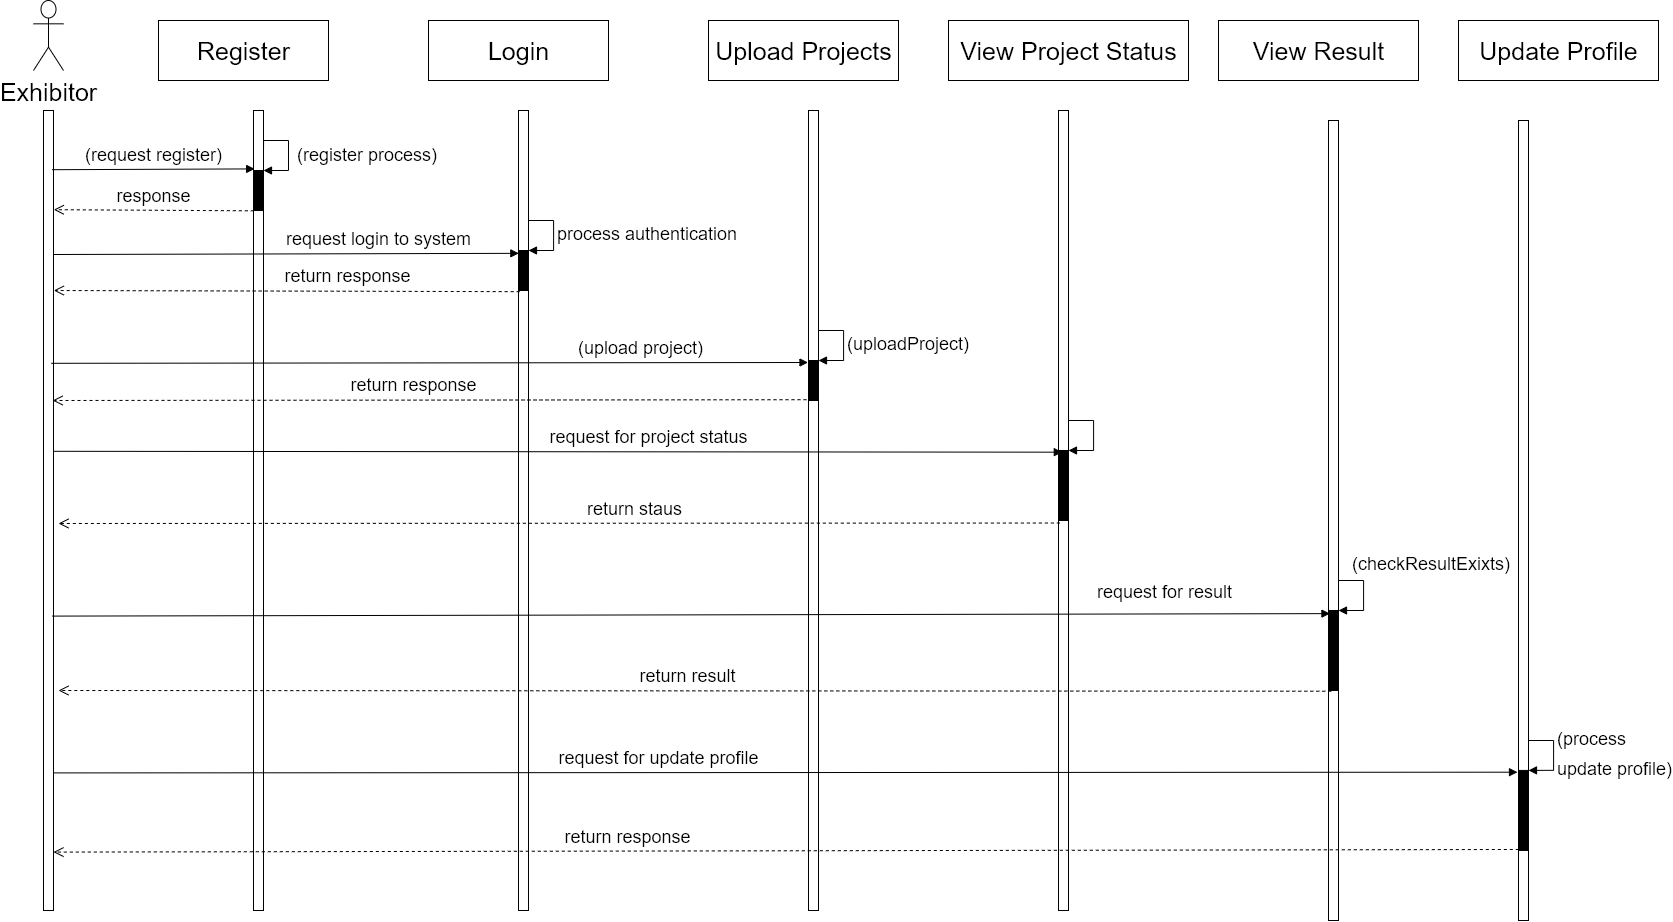

The diagram above was exported from draw.io. Its source (the exported page's mxGraphModel, read from the mxfile embedded in the PNG):
<mxGraphModel dx="2440" dy="1196" grid="1" gridSize="10" guides="1" tooltips="1" connect="1" arrows="1" fold="1" page="1" pageScale="1" pageWidth="850" pageHeight="1100" math="0" shadow="0">
  <root>
    <mxCell id="0" />
    <mxCell id="1" parent="0" />
    <mxCell id="NtDYVKYJgREU4g3efsVD-1" value="&lt;font style=&quot;font-size: 25px&quot;&gt;Exhibitor&lt;/font&gt;" style="shape=umlActor;verticalLabelPosition=bottom;verticalAlign=top;html=1;fontSize=26;" vertex="1" parent="1">
      <mxGeometry x="55" y="30" width="30" height="70" as="geometry" />
    </mxCell>
    <mxCell id="NtDYVKYJgREU4g3efsVD-2" value="" style="html=1;points=[];perimeter=orthogonalPerimeter;fontSize=25;" vertex="1" parent="1">
      <mxGeometry x="65" y="140" width="10" height="800" as="geometry" />
    </mxCell>
    <mxCell id="NtDYVKYJgREU4g3efsVD-3" value="Register" style="html=1;fontSize=25;" vertex="1" parent="1">
      <mxGeometry x="180" y="50" width="170" height="60" as="geometry" />
    </mxCell>
    <mxCell id="NtDYVKYJgREU4g3efsVD-4" value="Login" style="html=1;fontSize=25;" vertex="1" parent="1">
      <mxGeometry x="450" y="50" width="180" height="60" as="geometry" />
    </mxCell>
    <mxCell id="NtDYVKYJgREU4g3efsVD-5" value="Upload Projects" style="html=1;fontSize=25;" vertex="1" parent="1">
      <mxGeometry x="730" y="50" width="190" height="60" as="geometry" />
    </mxCell>
    <mxCell id="NtDYVKYJgREU4g3efsVD-6" value="View Project Status" style="html=1;fontSize=25;" vertex="1" parent="1">
      <mxGeometry x="970" y="50" width="240" height="60" as="geometry" />
    </mxCell>
    <mxCell id="NtDYVKYJgREU4g3efsVD-7" value="View Result" style="html=1;fontSize=25;" vertex="1" parent="1">
      <mxGeometry x="1240" y="50" width="200" height="60" as="geometry" />
    </mxCell>
    <mxCell id="NtDYVKYJgREU4g3efsVD-8" value="" style="html=1;points=[];perimeter=orthogonalPerimeter;fontSize=25;" vertex="1" parent="1">
      <mxGeometry x="275" y="140" width="10" height="800" as="geometry" />
    </mxCell>
    <mxCell id="NtDYVKYJgREU4g3efsVD-9" value="" style="html=1;points=[];perimeter=orthogonalPerimeter;fontSize=25;" vertex="1" parent="1">
      <mxGeometry x="540" y="140" width="10" height="800" as="geometry" />
    </mxCell>
    <mxCell id="NtDYVKYJgREU4g3efsVD-10" value="" style="html=1;points=[];perimeter=orthogonalPerimeter;fontSize=25;" vertex="1" parent="1">
      <mxGeometry x="830" y="140" width="10" height="800" as="geometry" />
    </mxCell>
    <mxCell id="NtDYVKYJgREU4g3efsVD-11" value="" style="html=1;points=[];perimeter=orthogonalPerimeter;fontSize=25;" vertex="1" parent="1">
      <mxGeometry x="1080" y="140" width="10" height="800" as="geometry" />
    </mxCell>
    <mxCell id="NtDYVKYJgREU4g3efsVD-12" value="" style="html=1;points=[];perimeter=orthogonalPerimeter;fontSize=25;" vertex="1" parent="1">
      <mxGeometry x="1350" y="150" width="10" height="800" as="geometry" />
    </mxCell>
    <mxCell id="NtDYVKYJgREU4g3efsVD-13" value="" style="html=1;points=[];perimeter=orthogonalPerimeter;fontSize=25;fillColor=#000000;" vertex="1" parent="1">
      <mxGeometry x="275" y="200" width="10" height="40" as="geometry" />
    </mxCell>
    <mxCell id="NtDYVKYJgREU4g3efsVD-14" value="&lt;font style=&quot;font-size: 18px&quot;&gt;&amp;nbsp;(register process)&lt;/font&gt;" style="edgeStyle=orthogonalEdgeStyle;html=1;align=left;spacingLeft=2;endArrow=block;rounded=0;entryX=1;entryY=0;fontSize=25;" edge="1" parent="1" target="NtDYVKYJgREU4g3efsVD-13">
      <mxGeometry relative="1" as="geometry">
        <mxPoint x="285" y="180" as="sourcePoint" />
        <Array as="points">
          <mxPoint x="285" y="170" />
          <mxPoint x="310" y="170" />
          <mxPoint x="310" y="200" />
        </Array>
      </mxGeometry>
    </mxCell>
    <mxCell id="NtDYVKYJgREU4g3efsVD-15" value="(request register)" style="html=1;verticalAlign=bottom;endArrow=block;rounded=0;fontSize=18;entryX=0.117;entryY=0.073;entryDx=0;entryDy=0;entryPerimeter=0;exitX=0.867;exitY=0.074;exitDx=0;exitDy=0;exitPerimeter=0;" edge="1" parent="1" source="NtDYVKYJgREU4g3efsVD-2" target="NtDYVKYJgREU4g3efsVD-8">
      <mxGeometry width="80" relative="1" as="geometry">
        <mxPoint x="100" y="220" as="sourcePoint" />
        <mxPoint x="155" y="200" as="targetPoint" />
      </mxGeometry>
    </mxCell>
    <mxCell id="NtDYVKYJgREU4g3efsVD-16" value="response" style="html=1;verticalAlign=bottom;endArrow=open;dashed=1;endSize=8;rounded=0;fontSize=18;entryX=1.033;entryY=0.124;entryDx=0;entryDy=0;entryPerimeter=0;exitX=0.033;exitY=1.008;exitDx=0;exitDy=0;exitPerimeter=0;" edge="1" parent="1" source="NtDYVKYJgREU4g3efsVD-13" target="NtDYVKYJgREU4g3efsVD-2">
      <mxGeometry relative="1" as="geometry">
        <mxPoint x="180" y="239.17000000000002" as="sourcePoint" />
        <mxPoint x="100" y="239.17000000000002" as="targetPoint" />
      </mxGeometry>
    </mxCell>
    <mxCell id="NtDYVKYJgREU4g3efsVD-17" value="" style="html=1;points=[];perimeter=orthogonalPerimeter;fontSize=25;fillColor=#000000;" vertex="1" parent="1">
      <mxGeometry x="540" y="280" width="10" height="40" as="geometry" />
    </mxCell>
    <mxCell id="NtDYVKYJgREU4g3efsVD-18" value="&lt;font style=&quot;font-size: 18px&quot;&gt;process authentication&lt;br&gt;&lt;/font&gt;" style="edgeStyle=orthogonalEdgeStyle;html=1;align=left;spacingLeft=2;endArrow=block;rounded=0;entryX=1;entryY=0;fontSize=25;" edge="1" parent="1" target="NtDYVKYJgREU4g3efsVD-17">
      <mxGeometry relative="1" as="geometry">
        <mxPoint x="550" y="260" as="sourcePoint" />
        <Array as="points">
          <mxPoint x="550" y="250" />
          <mxPoint x="575" y="250" />
          <mxPoint x="575" y="280" />
        </Array>
      </mxGeometry>
    </mxCell>
    <mxCell id="NtDYVKYJgREU4g3efsVD-19" value="request login to system" style="html=1;verticalAlign=bottom;endArrow=block;rounded=0;fontSize=18;entryX=0.033;entryY=0.071;entryDx=0;entryDy=0;entryPerimeter=0;exitX=0.95;exitY=0.18;exitDx=0;exitDy=0;exitPerimeter=0;" edge="1" parent="1" source="NtDYVKYJgREU4g3efsVD-2" target="NtDYVKYJgREU4g3efsVD-17">
      <mxGeometry x="0.3975" width="80" relative="1" as="geometry">
        <mxPoint x="64.99999999999996" y="289.97" as="sourcePoint" />
        <mxPoint x="267.50000000000006" y="289.1700000000001" as="targetPoint" />
        <mxPoint as="offset" />
      </mxGeometry>
    </mxCell>
    <mxCell id="NtDYVKYJgREU4g3efsVD-20" value="return response" style="html=1;verticalAlign=bottom;endArrow=open;dashed=1;endSize=8;rounded=0;fontSize=18;exitX=0.117;exitY=1.029;exitDx=0;exitDy=0;exitPerimeter=0;entryX=1.033;entryY=0.225;entryDx=0;entryDy=0;entryPerimeter=0;" edge="1" parent="1" source="NtDYVKYJgREU4g3efsVD-17" target="NtDYVKYJgREU4g3efsVD-2">
      <mxGeometry x="-0.2651" y="-1" relative="1" as="geometry">
        <mxPoint x="274.99999999999994" y="321.12000000000006" as="sourcePoint" />
        <mxPoint x="90" y="350" as="targetPoint" />
        <mxPoint x="-1" as="offset" />
      </mxGeometry>
    </mxCell>
    <mxCell id="NtDYVKYJgREU4g3efsVD-21" value="" style="html=1;points=[];perimeter=orthogonalPerimeter;fontSize=25;fillColor=#000000;" vertex="1" parent="1">
      <mxGeometry x="830" y="390" width="10" height="40" as="geometry" />
    </mxCell>
    <mxCell id="NtDYVKYJgREU4g3efsVD-22" value="&lt;font style=&quot;font-size: 18px&quot;&gt;(uploadProject)&lt;br&gt;&lt;/font&gt;" style="edgeStyle=orthogonalEdgeStyle;html=1;align=left;spacingLeft=2;endArrow=block;rounded=0;entryX=1;entryY=0;fontSize=25;" edge="1" parent="1" target="NtDYVKYJgREU4g3efsVD-21">
      <mxGeometry relative="1" as="geometry">
        <mxPoint x="840" y="370" as="sourcePoint" />
        <Array as="points">
          <mxPoint x="840" y="360" />
          <mxPoint x="865" y="360" />
          <mxPoint x="865" y="390" />
        </Array>
      </mxGeometry>
    </mxCell>
    <mxCell id="NtDYVKYJgREU4g3efsVD-23" value="(upload project)" style="html=1;verticalAlign=bottom;endArrow=block;rounded=0;fontSize=18;entryX=-0.05;entryY=0.05;entryDx=0;entryDy=0;entryPerimeter=0;exitX=0.769;exitY=0.316;exitDx=0;exitDy=0;exitPerimeter=0;" edge="1" parent="1" source="NtDYVKYJgREU4g3efsVD-2" target="NtDYVKYJgREU4g3efsVD-21">
      <mxGeometry x="0.5579" width="80" relative="1" as="geometry">
        <mxPoint x="130" y="430" as="sourcePoint" />
        <mxPoint x="564.9999999999999" y="390.0000000000001" as="targetPoint" />
        <mxPoint as="offset" />
      </mxGeometry>
    </mxCell>
    <mxCell id="NtDYVKYJgREU4g3efsVD-24" value="return response" style="html=1;verticalAlign=bottom;endArrow=open;dashed=1;endSize=8;rounded=0;fontSize=18;exitX=-0.2;exitY=0.98;exitDx=0;exitDy=0;exitPerimeter=0;entryX=1.033;entryY=0.225;entryDx=0;entryDy=0;entryPerimeter=0;" edge="1" parent="1" source="NtDYVKYJgREU4g3efsVD-21">
      <mxGeometry x="0.0432" y="-1" relative="1" as="geometry">
        <mxPoint x="565.0000000000001" y="431.1600000000001" as="sourcePoint" />
        <mxPoint x="74.15999999999985" y="430" as="targetPoint" />
        <mxPoint as="offset" />
      </mxGeometry>
    </mxCell>
    <mxCell id="NtDYVKYJgREU4g3efsVD-25" value="" style="html=1;points=[];perimeter=orthogonalPerimeter;fontSize=25;fillColor=#000000;" vertex="1" parent="1">
      <mxGeometry x="1080" y="480" width="10" height="70" as="geometry" />
    </mxCell>
    <mxCell id="NtDYVKYJgREU4g3efsVD-26" value="&lt;font style=&quot;font-size: 18px&quot;&gt;&lt;br&gt;&lt;/font&gt;" style="edgeStyle=orthogonalEdgeStyle;html=1;align=left;spacingLeft=2;endArrow=block;rounded=0;entryX=1;entryY=0;fontSize=25;" edge="1" parent="1">
      <mxGeometry relative="1" as="geometry">
        <mxPoint x="1090" y="460" as="sourcePoint" />
        <Array as="points">
          <mxPoint x="1090" y="450" />
          <mxPoint x="1115" y="450" />
          <mxPoint x="1115" y="480" />
        </Array>
        <mxPoint x="1090" y="480" as="targetPoint" />
      </mxGeometry>
    </mxCell>
    <mxCell id="NtDYVKYJgREU4g3efsVD-27" value="return staus" style="html=1;verticalAlign=bottom;endArrow=open;dashed=1;endSize=8;rounded=0;fontSize=18;exitX=0.136;exitY=1.036;exitDx=0;exitDy=0;exitPerimeter=0;" edge="1" parent="1" source="NtDYVKYJgREU4g3efsVD-25">
      <mxGeometry x="-0.1494" relative="1" as="geometry">
        <mxPoint x="839.6899999999999" y="522.5999999999999" as="sourcePoint" />
        <mxPoint x="80" y="553" as="targetPoint" />
        <mxPoint as="offset" />
      </mxGeometry>
    </mxCell>
    <mxCell id="NtDYVKYJgREU4g3efsVD-28" value="request for project status" style="html=1;verticalAlign=bottom;endArrow=block;rounded=0;fontSize=18;exitX=0.769;exitY=0.316;exitDx=0;exitDy=0;exitPerimeter=0;entryX=0.38;entryY=0.024;entryDx=0;entryDy=0;entryPerimeter=0;" edge="1" parent="1" target="NtDYVKYJgREU4g3efsVD-25">
      <mxGeometry x="0.1796" width="80" relative="1" as="geometry">
        <mxPoint x="75" y="480.8000000000002" as="sourcePoint" />
        <mxPoint x="1090" y="490" as="targetPoint" />
        <mxPoint as="offset" />
      </mxGeometry>
    </mxCell>
    <mxCell id="NtDYVKYJgREU4g3efsVD-29" value="" style="html=1;points=[];perimeter=orthogonalPerimeter;fontSize=25;fillColor=#000000;" vertex="1" parent="1">
      <mxGeometry x="1350" y="640" width="10" height="80" as="geometry" />
    </mxCell>
    <mxCell id="NtDYVKYJgREU4g3efsVD-30" value="&lt;font style=&quot;font-size: 18px&quot;&gt;(checkResultExixts)&lt;br&gt;&lt;/font&gt;" style="edgeStyle=orthogonalEdgeStyle;html=1;align=left;spacingLeft=2;endArrow=block;rounded=0;entryX=1;entryY=0;fontSize=25;" edge="1" parent="1" target="NtDYVKYJgREU4g3efsVD-29">
      <mxGeometry x="-0.5556" y="20" relative="1" as="geometry">
        <mxPoint x="1360" y="620" as="sourcePoint" />
        <Array as="points">
          <mxPoint x="1360" y="610" />
          <mxPoint x="1385" y="610" />
          <mxPoint x="1385" y="640" />
        </Array>
        <mxPoint as="offset" />
      </mxGeometry>
    </mxCell>
    <mxCell id="NtDYVKYJgREU4g3efsVD-31" value="request for result" style="html=1;verticalAlign=bottom;endArrow=block;rounded=0;fontSize=18;entryX=0.145;entryY=0.039;entryDx=0;entryDy=0;entryPerimeter=0;exitX=0.867;exitY=0.632;exitDx=0;exitDy=0;exitPerimeter=0;" edge="1" parent="1" source="NtDYVKYJgREU4g3efsVD-2" target="NtDYVKYJgREU4g3efsVD-29">
      <mxGeometry x="0.7427" y="7" width="80" relative="1" as="geometry">
        <mxPoint x="100" y="660" as="sourcePoint" />
        <mxPoint x="1157.4299999999998" y="632.4000000000001" as="targetPoint" />
        <mxPoint as="offset" />
      </mxGeometry>
    </mxCell>
    <mxCell id="NtDYVKYJgREU4g3efsVD-32" value="return result" style="html=1;verticalAlign=bottom;endArrow=open;dashed=1;endSize=8;rounded=0;fontSize=18;exitX=0.282;exitY=1.009;exitDx=0;exitDy=0;exitPerimeter=0;entryX=1.5;entryY=0.725;entryDx=0;entryDy=0;entryPerimeter=0;" edge="1" parent="1" source="NtDYVKYJgREU4g3efsVD-29" target="NtDYVKYJgREU4g3efsVD-2">
      <mxGeometry x="0.0101" relative="1" as="geometry">
        <mxPoint x="1163.8599999999997" y="710" as="sourcePoint" />
        <mxPoint x="100" y="720" as="targetPoint" />
        <mxPoint as="offset" />
      </mxGeometry>
    </mxCell>
    <mxCell id="NtDYVKYJgREU4g3efsVD-33" value="Update Profile" style="html=1;fontSize=25;" vertex="1" parent="1">
      <mxGeometry x="1480" y="50" width="200" height="60" as="geometry" />
    </mxCell>
    <mxCell id="NtDYVKYJgREU4g3efsVD-34" value="" style="html=1;points=[];perimeter=orthogonalPerimeter;fontSize=25;" vertex="1" parent="1">
      <mxGeometry x="1540" y="150" width="10" height="800" as="geometry" />
    </mxCell>
    <mxCell id="NtDYVKYJgREU4g3efsVD-35" value="" style="html=1;points=[];perimeter=orthogonalPerimeter;fontSize=25;fillColor=#000000;" vertex="1" parent="1">
      <mxGeometry x="1540" y="799.9300000000001" width="10" height="80" as="geometry" />
    </mxCell>
    <mxCell id="NtDYVKYJgREU4g3efsVD-36" value="&lt;font style=&quot;font-size: 18px&quot;&gt;(process&lt;br&gt;update profile)&lt;br&gt;&lt;/font&gt;" style="edgeStyle=orthogonalEdgeStyle;html=1;align=left;spacingLeft=2;endArrow=block;rounded=0;entryX=1;entryY=0;fontSize=25;" edge="1" parent="1" target="NtDYVKYJgREU4g3efsVD-35">
      <mxGeometry relative="1" as="geometry">
        <mxPoint x="1550" y="779.9300000000003" as="sourcePoint" />
        <Array as="points">
          <mxPoint x="1550" y="769.9300000000001" />
          <mxPoint x="1575" y="769.9300000000001" />
          <mxPoint x="1575" y="799.9300000000001" />
        </Array>
      </mxGeometry>
    </mxCell>
    <mxCell id="NtDYVKYJgREU4g3efsVD-37" value="request for update profile" style="html=1;verticalAlign=bottom;endArrow=block;rounded=0;fontSize=18;entryX=-0.1;entryY=0.022;entryDx=0;entryDy=0;entryPerimeter=0;exitX=0.867;exitY=0.632;exitDx=0;exitDy=0;exitPerimeter=0;" edge="1" parent="1" target="NtDYVKYJgREU4g3efsVD-35">
      <mxGeometry x="-0.1735" width="80" relative="1" as="geometry">
        <mxPoint x="75" y="802.4099999999999" as="sourcePoint" />
        <mxPoint x="1352.7800000000002" y="799.9299999999998" as="targetPoint" />
        <mxPoint as="offset" />
      </mxGeometry>
    </mxCell>
    <mxCell id="NtDYVKYJgREU4g3efsVD-38" value="return response" style="html=1;verticalAlign=bottom;endArrow=open;dashed=1;endSize=8;rounded=0;fontSize=18;exitX=0.033;exitY=0.988;exitDx=0;exitDy=0;exitPerimeter=0;entryX=1;entryY=0.927;entryDx=0;entryDy=0;entryPerimeter=0;" edge="1" parent="1" source="NtDYVKYJgREU4g3efsVD-35" target="NtDYVKYJgREU4g3efsVD-2">
      <mxGeometry x="0.217" relative="1" as="geometry">
        <mxPoint x="1349.9999999999998" y="880.6500000000001" as="sourcePoint" />
        <mxPoint x="130" y="930" as="targetPoint" />
        <mxPoint as="offset" />
      </mxGeometry>
    </mxCell>
  </root>
</mxGraphModel>